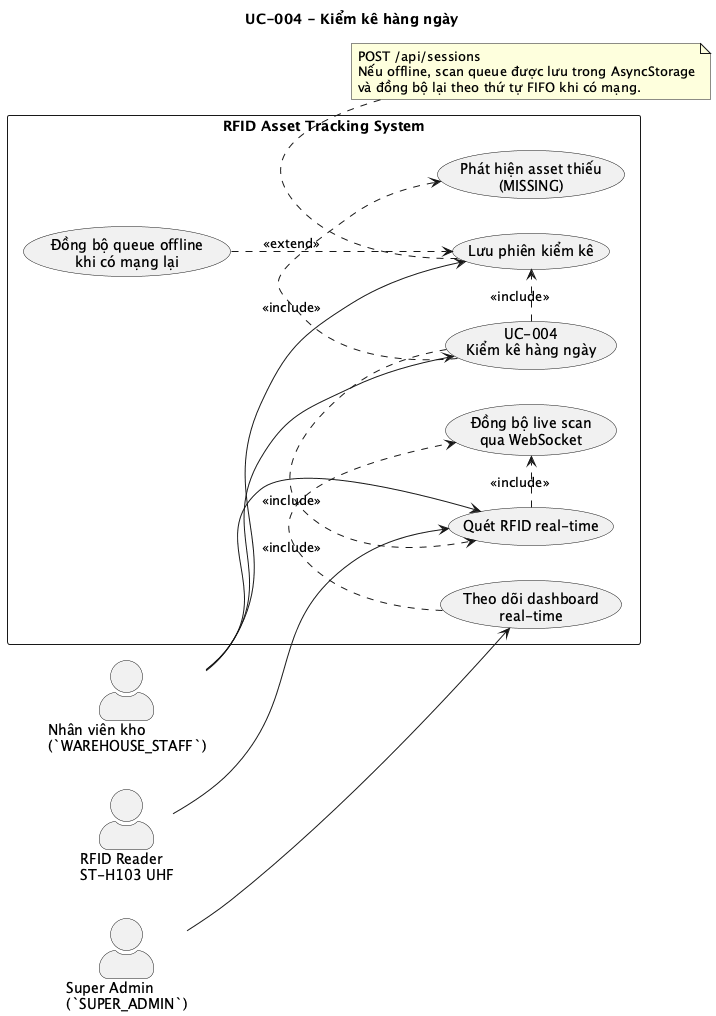

The diagram above was rendered by PlantUML. Its source (embedded in the PNG):
@startuml
title UC-004 - Kiểm kê hàng ngày

left to right direction
skinparam shadowing false
skinparam actorStyle awesome
skinparam packageStyle rectangle

actor "Nhân viên kho\n(`WAREHOUSE_STAFF`)" as WS
actor "RFID Reader\nST-H103 UHF" as Reader
actor "Super Admin\n(`SUPER_ADMIN`)" as SA

rectangle "RFID Asset Tracking System" {
  usecase "UC-004\nKiểm kê hàng ngày" as Main
  usecase "Quét RFID real-time" as LiveScan
  usecase "Đồng bộ live scan\nqua WebSocket" as PushUpdate
  usecase "Phát hiện asset thiếu\n(MISSING)" as DetectMissing
  usecase "Lưu phiên kiểm kê" as SaveSession
  usecase "Đồng bộ queue offline\nkhi có mạng lại" as OfflineSync
  usecase "Theo dõi dashboard\nreal-time" as MonitorDashboard
}

WS --> Main
WS --> LiveScan
WS --> SaveSession
Reader --> LiveScan
SA --> MonitorDashboard

Main .> LiveScan : <<include>>
Main .> DetectMissing : <<include>>
Main .> SaveSession : <<include>>
LiveScan .> PushUpdate : <<include>>
MonitorDashboard .> PushUpdate : <<include>>
OfflineSync ..> SaveSession : <<extend>>

note bottom of SaveSession
POST /api/sessions
Nếu offline, scan queue được lưu trong AsyncStorage
và đồng bộ lại theo thứ tự FIFO khi có mạng.
end note

@enduml